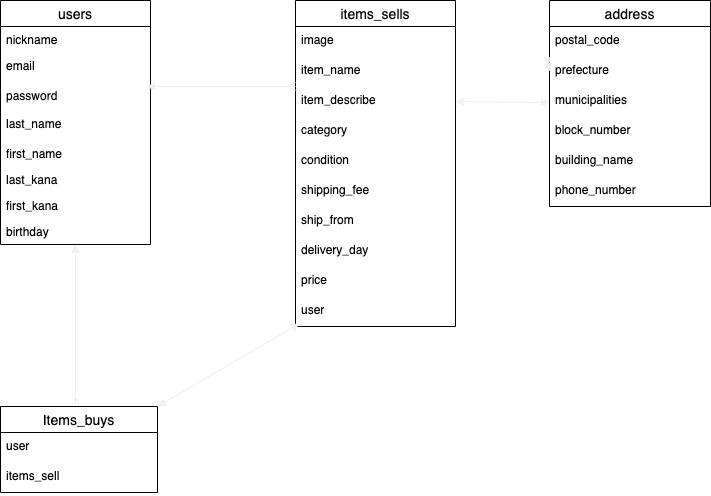

The diagram above was exported from draw.io. Its source (the exported page's mxGraphModel, read from the mxfile embedded in the PNG):
<mxGraphModel dx="728" dy="537" grid="0" gridSize="7" guides="1" tooltips="1" connect="1" arrows="1" fold="1" page="1" pageScale="1" pageWidth="850" pageHeight="1100" background="none" math="0" shadow="0">
  <root>
    <mxCell id="0" />
    <mxCell id="1" parent="0" />
    <mxCell id="153" style="edgeStyle=none;rounded=0;orthogonalLoop=1;jettySize=auto;html=1;startArrow=block;endArrow=ERmany;endFill=0;strokeColor=#f0f0f0;strokeWidth=1;" edge="1" parent="1" source="80">
      <mxGeometry relative="1" as="geometry">
        <mxPoint x="95" y="623" as="targetPoint" />
      </mxGeometry>
    </mxCell>
    <mxCell id="80" value="users" style="swimlane;fontStyle=0;childLayout=stackLayout;horizontal=1;startSize=26;horizontalStack=0;resizeParent=1;resizeParentMax=0;resizeLast=0;collapsible=1;marginBottom=0;align=center;fontSize=14;" parent="1" vertex="1">
      <mxGeometry x="20" y="218" width="150" height="244" as="geometry" />
    </mxCell>
    <mxCell id="81" value="nickname" style="text;strokeColor=none;fillColor=none;spacingLeft=4;spacingRight=4;overflow=hidden;rotatable=0;points=[[0,0.5],[1,0.5]];portConstraint=eastwest;fontSize=12;" parent="80" vertex="1">
      <mxGeometry y="26" width="150" height="26" as="geometry" />
    </mxCell>
    <mxCell id="82" value="email" style="text;strokeColor=none;fillColor=none;spacingLeft=4;spacingRight=4;overflow=hidden;rotatable=0;points=[[0,0.5],[1,0.5]];portConstraint=eastwest;fontSize=12;" parent="80" vertex="1">
      <mxGeometry y="52" width="150" height="30" as="geometry" />
    </mxCell>
    <mxCell id="83" value="password" style="text;strokeColor=none;fillColor=none;spacingLeft=4;spacingRight=4;overflow=hidden;rotatable=0;points=[[0,0.5],[1,0.5]];portConstraint=eastwest;fontSize=12;" parent="80" vertex="1">
      <mxGeometry y="82" width="150" height="28" as="geometry" />
    </mxCell>
    <mxCell id="100" value="last_name" style="text;strokeColor=none;fillColor=none;spacingLeft=4;spacingRight=4;overflow=hidden;rotatable=0;points=[[0,0.5],[1,0.5]];portConstraint=eastwest;fontSize=12;" parent="80" vertex="1">
      <mxGeometry y="110" width="150" height="30" as="geometry" />
    </mxCell>
    <mxCell id="107" value="first_name" style="text;strokeColor=none;fillColor=none;spacingLeft=4;spacingRight=4;overflow=hidden;rotatable=0;points=[[0,0.5],[1,0.5]];portConstraint=eastwest;fontSize=12;" parent="80" vertex="1">
      <mxGeometry y="140" width="150" height="26" as="geometry" />
    </mxCell>
    <mxCell id="124" value="last_kana" style="text;strokeColor=none;fillColor=none;spacingLeft=4;spacingRight=4;overflow=hidden;rotatable=0;points=[[0,0.5],[1,0.5]];portConstraint=eastwest;fontSize=12;" vertex="1" parent="80">
      <mxGeometry y="166" width="150" height="26" as="geometry" />
    </mxCell>
    <mxCell id="133" value="first_kana" style="text;strokeColor=none;fillColor=none;spacingLeft=4;spacingRight=4;overflow=hidden;rotatable=0;points=[[0,0.5],[1,0.5]];portConstraint=eastwest;fontSize=12;" vertex="1" parent="80">
      <mxGeometry y="192" width="150" height="26" as="geometry" />
    </mxCell>
    <mxCell id="136" value="birthday" style="text;strokeColor=none;fillColor=none;spacingLeft=4;spacingRight=4;overflow=hidden;rotatable=0;points=[[0,0.5],[1,0.5]];portConstraint=eastwest;fontSize=12;" vertex="1" parent="80">
      <mxGeometry y="218" width="150" height="26" as="geometry" />
    </mxCell>
    <mxCell id="84" value="items_sells" style="swimlane;fontStyle=0;childLayout=stackLayout;horizontal=1;startSize=26;horizontalStack=0;resizeParent=1;resizeParentMax=0;resizeLast=0;collapsible=1;marginBottom=0;align=center;fontSize=14;" parent="1" vertex="1">
      <mxGeometry x="315" y="218" width="160" height="326" as="geometry" />
    </mxCell>
    <mxCell id="85" value="image" style="text;strokeColor=none;fillColor=none;spacingLeft=4;spacingRight=4;overflow=hidden;rotatable=0;points=[[0,0.5],[1,0.5]];portConstraint=eastwest;fontSize=12;" parent="84" vertex="1">
      <mxGeometry y="26" width="160" height="30" as="geometry" />
    </mxCell>
    <mxCell id="86" value="item_name" style="text;strokeColor=none;fillColor=none;spacingLeft=4;spacingRight=4;overflow=hidden;rotatable=0;points=[[0,0.5],[1,0.5]];portConstraint=eastwest;fontSize=12;" parent="84" vertex="1">
      <mxGeometry y="56" width="160" height="30" as="geometry" />
    </mxCell>
    <mxCell id="87" value="item_describe" style="text;strokeColor=none;fillColor=none;spacingLeft=4;spacingRight=4;overflow=hidden;rotatable=0;points=[[0,0.5],[1,0.5]];portConstraint=eastwest;fontSize=12;" parent="84" vertex="1">
      <mxGeometry y="86" width="160" height="30" as="geometry" />
    </mxCell>
    <mxCell id="92" value="category" style="text;strokeColor=none;fillColor=none;spacingLeft=4;spacingRight=4;overflow=hidden;rotatable=0;points=[[0,0.5],[1,0.5]];portConstraint=eastwest;fontSize=12;" parent="84" vertex="1">
      <mxGeometry y="116" width="160" height="30" as="geometry" />
    </mxCell>
    <mxCell id="116" value="condition" style="text;strokeColor=none;fillColor=none;spacingLeft=4;spacingRight=4;overflow=hidden;rotatable=0;points=[[0,0.5],[1,0.5]];portConstraint=eastwest;fontSize=12;" parent="84" vertex="1">
      <mxGeometry y="146" width="160" height="30" as="geometry" />
    </mxCell>
    <mxCell id="156" value="shipping_fee" style="text;strokeColor=none;fillColor=none;spacingLeft=4;spacingRight=4;overflow=hidden;rotatable=0;points=[[0,0.5],[1,0.5]];portConstraint=eastwest;fontSize=12;" vertex="1" parent="84">
      <mxGeometry y="176" width="160" height="30" as="geometry" />
    </mxCell>
    <mxCell id="164" value="ship_from" style="text;strokeColor=none;fillColor=none;spacingLeft=4;spacingRight=4;overflow=hidden;rotatable=0;points=[[0,0.5],[1,0.5]];portConstraint=eastwest;fontSize=12;" vertex="1" parent="84">
      <mxGeometry y="206" width="160" height="30" as="geometry" />
    </mxCell>
    <mxCell id="165" value="delivery_day" style="text;strokeColor=none;fillColor=none;spacingLeft=4;spacingRight=4;overflow=hidden;rotatable=0;points=[[0,0.5],[1,0.5]];portConstraint=eastwest;fontSize=12;" vertex="1" parent="84">
      <mxGeometry y="236" width="160" height="30" as="geometry" />
    </mxCell>
    <mxCell id="166" value="price" style="text;strokeColor=none;fillColor=none;spacingLeft=4;spacingRight=4;overflow=hidden;rotatable=0;points=[[0,0.5],[1,0.5]];portConstraint=eastwest;fontSize=12;" vertex="1" parent="84">
      <mxGeometry y="266" width="160" height="30" as="geometry" />
    </mxCell>
    <mxCell id="180" style="edgeStyle=none;rounded=0;orthogonalLoop=1;jettySize=auto;html=1;entryX=0;entryY=1;entryDx=0;entryDy=0;startArrow=block;endArrow=classic;endFill=1;strokeColor=#f0f0f0;strokeWidth=1;" edge="1" parent="84" source="168" target="84">
      <mxGeometry relative="1" as="geometry" />
    </mxCell>
    <mxCell id="168" value="user" style="text;strokeColor=none;fillColor=none;spacingLeft=4;spacingRight=4;overflow=hidden;rotatable=0;points=[[0,0.5],[1,0.5]];portConstraint=eastwest;fontSize=12;" vertex="1" parent="84">
      <mxGeometry y="296" width="160" height="30" as="geometry" />
    </mxCell>
    <mxCell id="154" style="edgeStyle=none;rounded=0;orthogonalLoop=1;jettySize=auto;html=1;exitX=1;exitY=0;exitDx=0;exitDy=0;startArrow=block;endArrow=classic;endFill=1;strokeColor=#f0f0f0;strokeWidth=1;" edge="1" parent="1" source="88">
      <mxGeometry relative="1" as="geometry">
        <mxPoint x="319" y="541" as="targetPoint" />
      </mxGeometry>
    </mxCell>
    <mxCell id="88" value="Items_buys" style="swimlane;fontStyle=0;childLayout=stackLayout;horizontal=1;startSize=26;horizontalStack=0;resizeParent=1;resizeParentMax=0;resizeLast=0;collapsible=1;marginBottom=0;align=center;fontSize=14;" parent="1" vertex="1">
      <mxGeometry x="20" y="624" width="157" height="86" as="geometry" />
    </mxCell>
    <mxCell id="89" value="user" style="text;strokeColor=none;fillColor=none;spacingLeft=4;spacingRight=4;overflow=hidden;rotatable=0;points=[[0,0.5],[1,0.5]];portConstraint=eastwest;fontSize=12;" parent="88" vertex="1">
      <mxGeometry y="26" width="157" height="30" as="geometry" />
    </mxCell>
    <mxCell id="90" value="items_sell" style="text;strokeColor=none;fillColor=none;spacingLeft=4;spacingRight=4;overflow=hidden;rotatable=0;points=[[0,0.5],[1,0.5]];portConstraint=eastwest;fontSize=12;" parent="88" vertex="1">
      <mxGeometry y="56" width="157" height="30" as="geometry" />
    </mxCell>
    <mxCell id="181" style="edgeStyle=none;rounded=0;orthogonalLoop=1;jettySize=auto;html=1;entryX=1;entryY=0.5;entryDx=0;entryDy=0;startArrow=block;endArrow=classic;endFill=1;strokeColor=#f0f0f0;strokeWidth=1;" edge="1" parent="1" source="117" target="87">
      <mxGeometry relative="1" as="geometry" />
    </mxCell>
    <mxCell id="117" value="address" style="swimlane;fontStyle=0;childLayout=stackLayout;horizontal=1;startSize=26;horizontalStack=0;resizeParent=1;resizeParentMax=0;resizeLast=0;collapsible=1;marginBottom=0;align=center;fontSize=14;" parent="1" vertex="1">
      <mxGeometry x="569" y="218" width="161" height="206" as="geometry" />
    </mxCell>
    <mxCell id="118" value="postal_code" style="text;strokeColor=none;fillColor=none;spacingLeft=4;spacingRight=4;overflow=hidden;rotatable=0;points=[[0,0.5],[1,0.5]];portConstraint=eastwest;fontSize=12;" parent="117" vertex="1">
      <mxGeometry y="26" width="161" height="30" as="geometry" />
    </mxCell>
    <mxCell id="119" value="prefecture" style="text;strokeColor=none;fillColor=none;spacingLeft=4;spacingRight=4;overflow=hidden;rotatable=0;points=[[0,0.5],[1,0.5]];portConstraint=eastwest;fontSize=12;" parent="117" vertex="1">
      <mxGeometry y="56" width="161" height="30" as="geometry" />
    </mxCell>
    <mxCell id="120" value="municipalities" style="text;strokeColor=none;fillColor=none;spacingLeft=4;spacingRight=4;overflow=hidden;rotatable=0;points=[[0,0.5],[1,0.5]];portConstraint=eastwest;fontSize=12;" parent="117" vertex="1">
      <mxGeometry y="86" width="161" height="30" as="geometry" />
    </mxCell>
    <mxCell id="167" style="edgeStyle=none;rounded=0;orthogonalLoop=1;jettySize=auto;html=1;exitX=0;exitY=0.5;exitDx=0;exitDy=0;entryX=-0.006;entryY=0.3;entryDx=0;entryDy=0;entryPerimeter=0;startArrow=block;endArrow=classic;endFill=1;strokeColor=#f0f0f0;strokeWidth=1;" edge="1" parent="117" source="119" target="119">
      <mxGeometry relative="1" as="geometry" />
    </mxCell>
    <mxCell id="171" value="block_number" style="text;strokeColor=none;fillColor=none;spacingLeft=4;spacingRight=4;overflow=hidden;rotatable=0;points=[[0,0.5],[1,0.5]];portConstraint=eastwest;fontSize=12;" vertex="1" parent="117">
      <mxGeometry y="116" width="161" height="30" as="geometry" />
    </mxCell>
    <mxCell id="178" value="building_name" style="text;strokeColor=none;fillColor=none;spacingLeft=4;spacingRight=4;overflow=hidden;rotatable=0;points=[[0,0.5],[1,0.5]];portConstraint=eastwest;fontSize=12;" vertex="1" parent="117">
      <mxGeometry y="146" width="161" height="30" as="geometry" />
    </mxCell>
    <mxCell id="179" value="phone_number" style="text;strokeColor=none;fillColor=none;spacingLeft=4;spacingRight=4;overflow=hidden;rotatable=0;points=[[0,0.5],[1,0.5]];portConstraint=eastwest;fontSize=12;" vertex="1" parent="117">
      <mxGeometry y="176" width="161" height="30" as="geometry" />
    </mxCell>
    <mxCell id="148" style="edgeStyle=none;rounded=0;orthogonalLoop=1;jettySize=auto;html=1;endArrow=ERmany;endFill=0;strokeColor=#f0f0f0;strokeWidth=1;startArrow=block;" edge="1" parent="1">
      <mxGeometry relative="1" as="geometry">
        <mxPoint x="166" y="304" as="sourcePoint" />
        <mxPoint x="315" y="304" as="targetPoint" />
      </mxGeometry>
    </mxCell>
  </root>
</mxGraphModel>